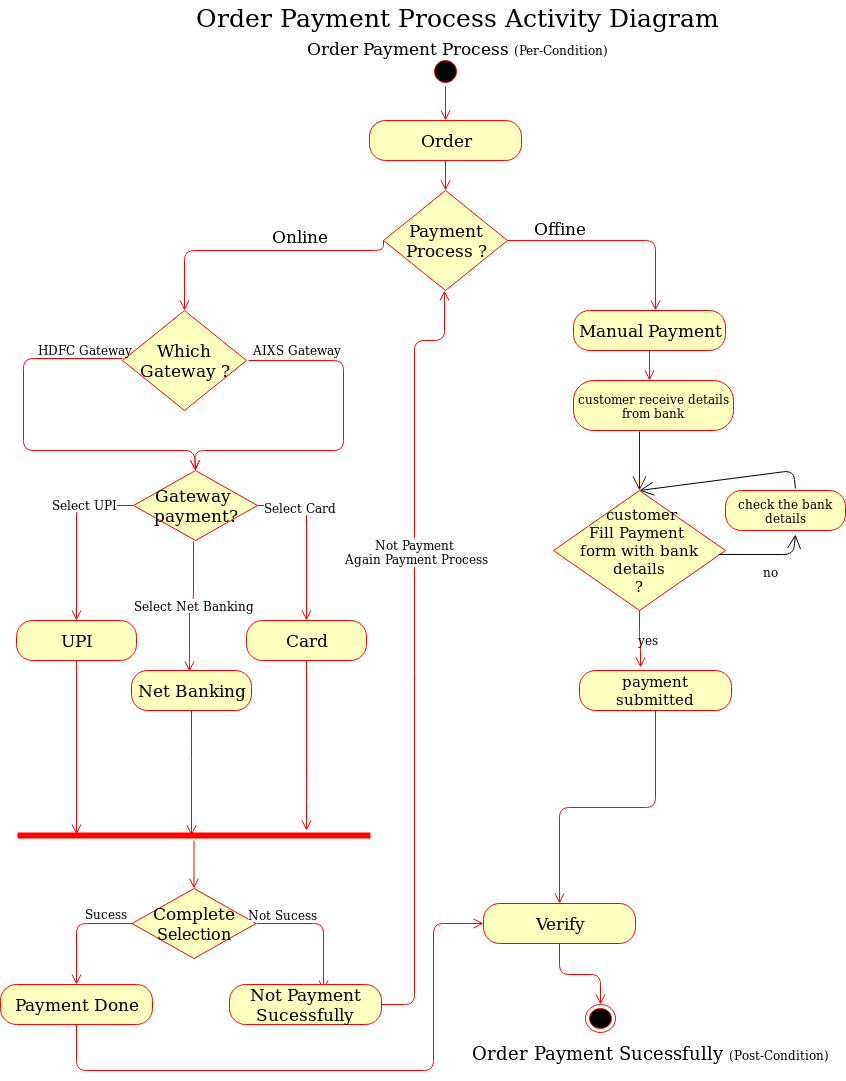

The diagram above was exported from draw.io. Its source (the exported page's mxGraphModel, read from the mxfile embedded in the PNG):
<mxGraphModel dx="1031" dy="582" grid="1" gridSize="10" guides="1" tooltips="1" connect="1" arrows="1" fold="1" page="1" pageScale="1" pageWidth="827" pageHeight="1169" math="0" shadow="0">
  <root>
    <mxCell id="0" />
    <mxCell id="1" parent="0" />
    <mxCell id="r_rDTBc7_rxu7jFoLrB0-2" value="" style="ellipse;html=1;shape=startState;fillColor=#000000;strokeColor=#ff0000;" parent="1" vertex="1">
      <mxGeometry x="447" y="136" width="30" height="30" as="geometry" />
    </mxCell>
    <mxCell id="r_rDTBc7_rxu7jFoLrB0-3" value="" style="edgeStyle=orthogonalEdgeStyle;html=1;verticalAlign=bottom;endArrow=open;endSize=8;strokeColor=#ff0000;entryX=0.5;entryY=0;entryDx=0;entryDy=0;" parent="1" source="r_rDTBc7_rxu7jFoLrB0-2" target="r_rDTBc7_rxu7jFoLrB0-4" edge="1">
      <mxGeometry relative="1" as="geometry">
        <mxPoint x="435" y="218" as="targetPoint" />
      </mxGeometry>
    </mxCell>
    <mxCell id="r_rDTBc7_rxu7jFoLrB0-4" value="&lt;font style=&quot;font-size: 17px&quot;&gt;Order&lt;/font&gt;" style="rounded=1;whiteSpace=wrap;html=1;arcSize=40;fontColor=#000000;fillColor=#ffffc0;strokeColor=#ff0000;" parent="1" vertex="1">
      <mxGeometry x="386" y="200" width="152" height="40" as="geometry" />
    </mxCell>
    <mxCell id="r_rDTBc7_rxu7jFoLrB0-23" value="" style="edgeStyle=orthogonalEdgeStyle;html=1;verticalAlign=bottom;endArrow=open;endSize=8;strokeColor=#ff0000;exitX=0.5;exitY=1;exitDx=0;exitDy=0;entryX=0;entryY=0.5;entryDx=0;entryDy=0;" parent="1" source="r_rDTBc7_rxu7jFoLrB0-21" target="r_rDTBc7_rxu7jFoLrB0-24" edge="1">
      <mxGeometry relative="1" as="geometry">
        <mxPoint x="213" y="918" as="targetPoint" />
        <mxPoint x="213" y="858" as="sourcePoint" />
        <Array as="points">
          <mxPoint x="93" y="1150" />
          <mxPoint x="450" y="1150" />
          <mxPoint x="450" y="1003" />
        </Array>
      </mxGeometry>
    </mxCell>
    <mxCell id="r_rDTBc7_rxu7jFoLrB0-24" value="&lt;font style=&quot;font-size: 17px&quot;&gt;Verify&lt;/font&gt;" style="rounded=1;whiteSpace=wrap;html=1;arcSize=40;fontColor=#000000;fillColor=#ffffc0;strokeColor=#ff0000;" parent="1" vertex="1">
      <mxGeometry x="500" y="983" width="152" height="40" as="geometry" />
    </mxCell>
    <mxCell id="r_rDTBc7_rxu7jFoLrB0-34" value="" style="ellipse;html=1;shape=endState;fillColor=#000000;strokeColor=#ff0000;" parent="1" vertex="1">
      <mxGeometry x="602" y="1084" width="30" height="28" as="geometry" />
    </mxCell>
    <mxCell id="r_rDTBc7_rxu7jFoLrB0-35" value="" style="edgeStyle=orthogonalEdgeStyle;html=1;verticalAlign=bottom;endArrow=open;endSize=8;strokeColor=#ff0000;entryX=0.5;entryY=0;entryDx=0;entryDy=0;exitX=0.5;exitY=1;exitDx=0;exitDy=0;" parent="1" source="r_rDTBc7_rxu7jFoLrB0-24" target="r_rDTBc7_rxu7jFoLrB0-34" edge="1">
      <mxGeometry relative="1" as="geometry">
        <mxPoint x="447" y="1000" as="targetPoint" />
        <mxPoint x="539.8571428571429" y="1035.1428571428573" as="sourcePoint" />
      </mxGeometry>
    </mxCell>
    <mxCell id="r_rDTBc7_rxu7jFoLrB0-36" value="&lt;font style=&quot;font-size: 17px&quot;&gt;Order Payment Process &lt;/font&gt;&lt;font&gt;&lt;font style=&quot;font-size: 12px&quot;&gt;(&lt;/font&gt;&lt;span style=&quot;font-size: 12px&quot;&gt;Per-Condition)&lt;/span&gt;&lt;br&gt;&lt;/font&gt;" style="text;html=1;resizable=0;points=[];autosize=1;align=left;verticalAlign=top;spacingTop=-4;shadow=1;" parent="1" vertex="1">
      <mxGeometry x="322" y="116" width="280" height="20" as="geometry" />
    </mxCell>
    <mxCell id="r_rDTBc7_rxu7jFoLrB0-37" value="&lt;font style=&quot;font-size: 18px&quot;&gt;Order Payment Sucessfully&amp;nbsp;&lt;/font&gt;(Post-Condition)" style="text;html=1;resizable=0;points=[];autosize=1;align=left;verticalAlign=top;spacingTop=-4;shadow=1;" parent="1" vertex="1">
      <mxGeometry x="487" y="1120" width="330" height="20" as="geometry" />
    </mxCell>
    <mxCell id="r_rDTBc7_rxu7jFoLrB0-38" value="&lt;font style=&quot;font-size: 25px&quot;&gt;Order Payment Process Activity Diagram&lt;/font&gt;" style="text;html=1;resizable=0;points=[];autosize=1;align=left;verticalAlign=middle;spacingTop=-4;shadow=1;" parent="1" vertex="1">
      <mxGeometry x="210.5" y="80" width="479" height="38" as="geometry" />
    </mxCell>
    <mxCell id="r_rDTBc7_rxu7jFoLrB0-5" value="" style="edgeStyle=orthogonalEdgeStyle;html=1;verticalAlign=bottom;endArrow=open;endSize=8;strokeColor=#ff0000;entryX=0.5;entryY=0;entryDx=0;entryDy=0;" parent="1" source="r_rDTBc7_rxu7jFoLrB0-4" target="r_rDTBc7_rxu7jFoLrB0-6" edge="1">
      <mxGeometry relative="1" as="geometry">
        <mxPoint x="125" y="28" as="targetPoint" />
      </mxGeometry>
    </mxCell>
    <mxCell id="r_rDTBc7_rxu7jFoLrB0-6" value="&lt;font style=&quot;font-size: 17px&quot;&gt;Payment&lt;br&gt;Process ?&lt;/font&gt;" style="rhombus;whiteSpace=wrap;html=1;fillColor=#ffffc0;strokeColor=#ff0000;" parent="1" vertex="1">
      <mxGeometry x="400" y="270" width="124" height="100" as="geometry" />
    </mxCell>
    <mxCell id="r_rDTBc7_rxu7jFoLrB0-7" value="&lt;font style=&quot;font-size: 17px&quot;&gt;Offine&lt;/font&gt;" style="edgeStyle=orthogonalEdgeStyle;html=1;align=left;verticalAlign=bottom;endArrow=open;endSize=8;strokeColor=#ff0000;exitX=1;exitY=0.5;exitDx=0;exitDy=0;" parent="1" source="r_rDTBc7_rxu7jFoLrB0-6" edge="1">
      <mxGeometry x="-0.7716" relative="1" as="geometry">
        <mxPoint x="672" y="390" as="targetPoint" />
        <mxPoint as="offset" />
        <mxPoint x="530" y="330" as="sourcePoint" />
      </mxGeometry>
    </mxCell>
    <mxCell id="r_rDTBc7_rxu7jFoLrB0-8" value="&lt;font style=&quot;font-size: 17px&quot;&gt;Online&lt;/font&gt;" style="edgeStyle=orthogonalEdgeStyle;html=1;align=left;verticalAlign=top;endArrow=open;endSize=8;strokeColor=#ff0000;exitX=0;exitY=0.5;exitDx=0;exitDy=0;entryX=0.5;entryY=0;entryDx=0;entryDy=0;" parent="1" source="r_rDTBc7_rxu7jFoLrB0-6" target="r_rDTBc7_rxu7jFoLrB0-83" edge="1">
      <mxGeometry x="-0.0843" y="-30" relative="1" as="geometry">
        <mxPoint x="201" y="380" as="targetPoint" />
        <Array as="points">
          <mxPoint x="201" y="330" />
        </Array>
        <mxPoint as="offset" />
      </mxGeometry>
    </mxCell>
    <mxCell id="r_rDTBc7_rxu7jFoLrB0-25" value="&lt;font style=&quot;font-size: 17px&quot;&gt;Manual Payment&lt;/font&gt;" style="rounded=1;whiteSpace=wrap;html=1;arcSize=40;fontColor=#000000;fillColor=#ffffc0;strokeColor=#ff0000;" parent="1" vertex="1">
      <mxGeometry x="590" y="390" width="152" height="40" as="geometry" />
    </mxCell>
    <mxCell id="r_rDTBc7_rxu7jFoLrB0-26" value="&lt;div&gt;&lt;span style=&quot;font-size: 15px&quot;&gt;&amp;nbsp;customer &lt;br&gt;&lt;/span&gt;&lt;/div&gt;&lt;div&gt;&lt;span style=&quot;font-size: 15px&quot;&gt;Fill Payment&amp;nbsp;&lt;/span&gt;&lt;/div&gt;&lt;div&gt;&lt;span style=&quot;font-size: 15px&quot;&gt;&lt;/span&gt;&lt;/div&gt;&lt;div&gt;&lt;span style=&quot;font-size: 15px&quot;&gt;form with bank details&lt;/span&gt;&lt;/div&gt;&lt;div&gt;&lt;span style=&quot;font-size: 15px&quot;&gt;?&lt;br&gt;&lt;/span&gt;&lt;/div&gt;&lt;div&gt;&lt;span style=&quot;font-size: 15px&quot;&gt;&lt;/span&gt;&lt;/div&gt;" style="rhombus;whiteSpace=wrap;html=1;fillColor=#ffffc0;strokeColor=#ff0000;" parent="1" vertex="1">
      <mxGeometry x="570" y="570" width="172" height="120" as="geometry" />
    </mxCell>
    <mxCell id="r_rDTBc7_rxu7jFoLrB0-29" value="&lt;font style=&quot;font-size: 15px&quot;&gt;payment submitted&lt;/font&gt;" style="rounded=1;whiteSpace=wrap;html=1;arcSize=40;fontColor=#000000;fillColor=#ffffc0;strokeColor=#ff0000;" parent="1" vertex="1">
      <mxGeometry x="596" y="750" width="152" height="40" as="geometry" />
    </mxCell>
    <mxCell id="r_rDTBc7_rxu7jFoLrB0-30" value="" style="edgeStyle=orthogonalEdgeStyle;html=1;verticalAlign=bottom;endArrow=open;endSize=8;strokeColor=#ff0000;startSize=1;jumpSize=2;exitX=0.5;exitY=1;exitDx=0;exitDy=0;" parent="1" source="r_rDTBc7_rxu7jFoLrB0-25" edge="1">
      <mxGeometry relative="1" as="geometry">
        <mxPoint x="666" y="460" as="targetPoint" />
        <mxPoint x="672" y="530" as="sourcePoint" />
      </mxGeometry>
    </mxCell>
    <mxCell id="r_rDTBc7_rxu7jFoLrB0-9" value="&lt;font style=&quot;font-size: 17px&quot;&gt;UPI&lt;/font&gt;" style="rounded=1;whiteSpace=wrap;html=1;arcSize=40;fontColor=#000000;fillColor=#ffffc0;strokeColor=#ff0000;" parent="1" vertex="1">
      <mxGeometry x="33" y="700" width="120" height="40" as="geometry" />
    </mxCell>
    <mxCell id="r_rDTBc7_rxu7jFoLrB0-10" value="" style="edgeStyle=orthogonalEdgeStyle;html=1;verticalAlign=bottom;endArrow=open;endSize=8;strokeColor=#ff0000;entryX=0.168;entryY=0.4;entryDx=0;entryDy=0;entryPerimeter=0;" parent="1" source="r_rDTBc7_rxu7jFoLrB0-9" target="r_rDTBc7_rxu7jFoLrB0-48" edge="1">
      <mxGeometry relative="1" as="geometry">
        <mxPoint x="93" y="890" as="targetPoint" />
      </mxGeometry>
    </mxCell>
    <mxCell id="r_rDTBc7_rxu7jFoLrB0-11" value="&lt;font style=&quot;font-size: 17px&quot;&gt;Net Banking&lt;/font&gt;" style="rounded=1;whiteSpace=wrap;html=1;arcSize=40;fontColor=#000000;fillColor=#ffffc0;strokeColor=#ff0000;" parent="1" vertex="1">
      <mxGeometry x="148" y="750" width="120" height="40" as="geometry" />
    </mxCell>
    <mxCell id="r_rDTBc7_rxu7jFoLrB0-12" value="&lt;font style=&quot;font-size: 17px&quot;&gt;Card&lt;/font&gt;" style="rounded=1;whiteSpace=wrap;html=1;arcSize=40;fontColor=#000000;fillColor=#ffffc0;strokeColor=#ff0000;" parent="1" vertex="1">
      <mxGeometry x="263" y="700" width="120" height="40" as="geometry" />
    </mxCell>
    <mxCell id="r_rDTBc7_rxu7jFoLrB0-13" value="" style="edgeStyle=orthogonalEdgeStyle;html=1;verticalAlign=bottom;endArrow=open;endSize=8;strokeColor=#ff0000;exitX=0.5;exitY=1;exitDx=0;exitDy=0;" parent="1" source="r_rDTBc7_rxu7jFoLrB0-12" target="r_rDTBc7_rxu7jFoLrB0-48" edge="1">
      <mxGeometry relative="1" as="geometry">
        <mxPoint x="323" y="890" as="targetPoint" />
        <mxPoint x="322.5" y="749.5" as="sourcePoint" />
        <Array as="points">
          <mxPoint x="323" y="870" />
          <mxPoint x="323" y="870" />
        </Array>
      </mxGeometry>
    </mxCell>
    <mxCell id="r_rDTBc7_rxu7jFoLrB0-14" value="&lt;span style=&quot;font-size: 17px&quot;&gt;Gateway&amp;nbsp;&lt;br&gt;&lt;/span&gt;&lt;font style=&quot;font-size: 17px&quot;&gt;payment?&lt;/font&gt;" style="rhombus;whiteSpace=wrap;html=1;fillColor=#ffffc0;strokeColor=#ff0000;" parent="1" vertex="1">
      <mxGeometry x="150" y="550" width="124" height="70" as="geometry" />
    </mxCell>
    <mxCell id="r_rDTBc7_rxu7jFoLrB0-15" value="" style="edgeStyle=orthogonalEdgeStyle;html=1;verticalAlign=bottom;endArrow=open;endSize=8;strokeColor=#ff0000;exitX=0;exitY=0.5;exitDx=0;exitDy=0;entryX=0.5;entryY=0;entryDx=0;entryDy=0;" parent="1" source="r_rDTBc7_rxu7jFoLrB0-14" target="r_rDTBc7_rxu7jFoLrB0-9" edge="1">
      <mxGeometry relative="1" as="geometry">
        <mxPoint x="93" y="690" as="targetPoint" />
        <mxPoint x="138" y="610" as="sourcePoint" />
        <Array as="points">
          <mxPoint x="93" y="585" />
        </Array>
      </mxGeometry>
    </mxCell>
    <mxCell id="r_rDTBc7_rxu7jFoLrB0-16" value="Select UPI" style="text;html=1;resizable=0;points=[];align=center;verticalAlign=middle;labelBackgroundColor=#ffffff;" parent="r_rDTBc7_rxu7jFoLrB0-15" vertex="1" connectable="0">
      <mxGeometry x="-0.4302" y="-2" relative="1" as="geometry">
        <mxPoint as="offset" />
      </mxGeometry>
    </mxCell>
    <mxCell id="r_rDTBc7_rxu7jFoLrB0-17" value="" style="edgeStyle=orthogonalEdgeStyle;html=1;verticalAlign=bottom;endArrow=open;endSize=8;strokeColor=#ff0000;entryX=0.5;entryY=0;entryDx=0;entryDy=0;" parent="1" edge="1">
      <mxGeometry relative="1" as="geometry">
        <mxPoint x="206" y="750.6666666666667" as="targetPoint" />
        <mxPoint x="210.16666666666674" y="620.9059139784945" as="sourcePoint" />
        <Array as="points">
          <mxPoint x="210" y="681" />
          <mxPoint x="206" y="681" />
          <mxPoint x="206" y="741" />
        </Array>
      </mxGeometry>
    </mxCell>
    <mxCell id="r_rDTBc7_rxu7jFoLrB0-18" value="Select Net Banking" style="text;html=1;resizable=0;points=[];align=center;verticalAlign=middle;labelBackgroundColor=#ffffff;" parent="r_rDTBc7_rxu7jFoLrB0-17" vertex="1" connectable="0">
      <mxGeometry x="-0.4186" relative="1" as="geometry">
        <mxPoint y="24.5" as="offset" />
      </mxGeometry>
    </mxCell>
    <mxCell id="r_rDTBc7_rxu7jFoLrB0-19" value="" style="edgeStyle=orthogonalEdgeStyle;html=1;verticalAlign=bottom;endArrow=open;endSize=8;strokeColor=#ff0000;entryX=0.5;entryY=0;entryDx=0;entryDy=0;exitX=1;exitY=0.5;exitDx=0;exitDy=0;" parent="1" source="r_rDTBc7_rxu7jFoLrB0-14" target="r_rDTBc7_rxu7jFoLrB0-12" edge="1">
      <mxGeometry relative="1" as="geometry">
        <mxPoint x="323" y="720" as="targetPoint" />
        <mxPoint x="290" y="610" as="sourcePoint" />
      </mxGeometry>
    </mxCell>
    <mxCell id="r_rDTBc7_rxu7jFoLrB0-20" value="Select Card" style="text;html=1;resizable=0;points=[];align=center;verticalAlign=middle;labelBackgroundColor=#ffffff;" parent="r_rDTBc7_rxu7jFoLrB0-19" vertex="1" connectable="0">
      <mxGeometry x="-0.4878" y="-1" relative="1" as="geometry">
        <mxPoint as="offset" />
      </mxGeometry>
    </mxCell>
    <mxCell id="r_rDTBc7_rxu7jFoLrB0-21" value="&lt;font style=&quot;font-size: 17px&quot;&gt;Payment Done&lt;/font&gt;" style="rounded=1;whiteSpace=wrap;html=1;arcSize=40;fontColor=#000000;fillColor=#ffffc0;strokeColor=#ff0000;" parent="1" vertex="1">
      <mxGeometry x="17" y="1064" width="152" height="40" as="geometry" />
    </mxCell>
    <mxCell id="r_rDTBc7_rxu7jFoLrB0-46" value="" style="edgeStyle=orthogonalEdgeStyle;html=1;verticalAlign=bottom;endArrow=open;endSize=8;strokeColor=#ff0000;exitX=1;exitY=0.5;exitDx=0;exitDy=0;entryX=0.5;entryY=0;entryDx=0;entryDy=0;" parent="1" target="r_rDTBc7_rxu7jFoLrB0-14" edge="1">
      <mxGeometry relative="1" as="geometry">
        <mxPoint x="211" y="530" as="targetPoint" />
        <mxPoint x="265" y="439.8571428571431" as="sourcePoint" />
        <Array as="points">
          <mxPoint x="360" y="440" />
          <mxPoint x="360" y="530" />
          <mxPoint x="211" y="530" />
        </Array>
      </mxGeometry>
    </mxCell>
    <mxCell id="r_rDTBc7_rxu7jFoLrB0-47" value="" style="edgeStyle=orthogonalEdgeStyle;html=1;verticalAlign=bottom;endArrow=open;endSize=8;strokeColor=#ff0000;entryX=0.5;entryY=0;entryDx=0;entryDy=0;exitX=0;exitY=0.5;exitDx=0;exitDy=0;" parent="1" target="r_rDTBc7_rxu7jFoLrB0-14" edge="1">
      <mxGeometry relative="1" as="geometry">
        <mxPoint x="107.28571428571445" y="529.7857142857147" as="targetPoint" />
        <mxPoint x="138.71428571428578" y="438.3571428571431" as="sourcePoint" />
        <Array as="points">
          <mxPoint x="40" y="438" />
          <mxPoint x="40" y="530" />
          <mxPoint x="211" y="530" />
        </Array>
      </mxGeometry>
    </mxCell>
    <mxCell id="r_rDTBc7_rxu7jFoLrB0-48" value="" style="shape=line;html=1;strokeWidth=6;strokeColor=#ff0000;" parent="1" vertex="1">
      <mxGeometry x="34" y="910" width="353" height="10" as="geometry" />
    </mxCell>
    <mxCell id="r_rDTBc7_rxu7jFoLrB0-57" value="" style="edgeStyle=orthogonalEdgeStyle;html=1;verticalAlign=bottom;endArrow=open;endSize=8;strokeColor=#ff0000;entryX=0.168;entryY=0.4;entryDx=0;entryDy=0;entryPerimeter=0;exitX=0.5;exitY=1;exitDx=0;exitDy=0;" parent="1" source="r_rDTBc7_rxu7jFoLrB0-11" edge="1">
      <mxGeometry relative="1" as="geometry">
        <mxPoint x="208.33333333333331" y="915" as="targetPoint" />
        <mxPoint x="208" y="791" as="sourcePoint" />
        <Array as="points">
          <mxPoint x="208" y="828" />
        </Array>
      </mxGeometry>
    </mxCell>
    <mxCell id="r_rDTBc7_rxu7jFoLrB0-61" value="&lt;span style=&quot;font-size: 17px&quot;&gt;Complete&lt;br&gt;&lt;/span&gt;&lt;font style=&quot;font-size: 16px&quot;&gt;Selection&lt;/font&gt;" style="rhombus;whiteSpace=wrap;html=1;fillColor=#ffffc0;strokeColor=#ff0000;" parent="1" vertex="1">
      <mxGeometry x="148.5" y="968" width="124" height="70" as="geometry" />
    </mxCell>
    <mxCell id="r_rDTBc7_rxu7jFoLrB0-62" value="" style="edgeStyle=orthogonalEdgeStyle;html=1;verticalAlign=bottom;endArrow=open;endSize=8;strokeColor=#ff0000;" parent="1" source="r_rDTBc7_rxu7jFoLrB0-48" target="r_rDTBc7_rxu7jFoLrB0-61" edge="1">
      <mxGeometry relative="1" as="geometry">
        <mxPoint x="207.16666666666674" y="979.6666666666667" as="targetPoint" />
        <mxPoint x="207.16666666666674" y="920" as="sourcePoint" />
        <Array as="points" />
      </mxGeometry>
    </mxCell>
    <mxCell id="r_rDTBc7_rxu7jFoLrB0-70" value="&lt;font style=&quot;font-size: 12px&quot;&gt;Sucess&lt;/font&gt;" style="edgeStyle=orthogonalEdgeStyle;html=1;align=left;verticalAlign=top;endArrow=open;endSize=8;strokeColor=#ff0000;entryX=0.5;entryY=0;entryDx=0;entryDy=0;exitX=0;exitY=0.5;exitDx=0;exitDy=0;" parent="1" source="r_rDTBc7_rxu7jFoLrB0-61" target="r_rDTBc7_rxu7jFoLrB0-21" edge="1">
      <mxGeometry x="-0.1633" y="-23" relative="1" as="geometry">
        <mxPoint x="70.16666666666674" y="1053.3333333333335" as="targetPoint" />
        <Array as="points">
          <mxPoint x="93" y="1003" />
        </Array>
        <mxPoint as="offset" />
        <mxPoint x="140.5" y="1003" as="sourcePoint" />
      </mxGeometry>
    </mxCell>
    <mxCell id="r_rDTBc7_rxu7jFoLrB0-71" value="" style="edgeStyle=orthogonalEdgeStyle;html=1;verticalAlign=bottom;endArrow=open;endSize=8;strokeColor=#ff0000;exitX=1;exitY=0.5;exitDx=0;exitDy=0;" parent="1" source="r_rDTBc7_rxu7jFoLrB0-61" edge="1">
      <mxGeometry relative="1" as="geometry">
        <mxPoint x="340" y="1070" as="targetPoint" />
        <mxPoint x="289.5" y="1002.8333333333335" as="sourcePoint" />
        <Array as="points">
          <mxPoint x="340" y="1003" />
          <mxPoint x="340" y="1070" />
        </Array>
      </mxGeometry>
    </mxCell>
    <mxCell id="r_rDTBc7_rxu7jFoLrB0-72" value="Not Sucess" style="text;html=1;resizable=0;points=[];align=center;verticalAlign=middle;labelBackgroundColor=#ffffff;" parent="r_rDTBc7_rxu7jFoLrB0-71" vertex="1" connectable="0">
      <mxGeometry x="-0.4878" y="-1" relative="1" as="geometry">
        <mxPoint x="-8.5" y="-11" as="offset" />
      </mxGeometry>
    </mxCell>
    <mxCell id="r_rDTBc7_rxu7jFoLrB0-75" value="&lt;span style=&quot;font-size: 17px&quot;&gt;Not Payment Sucessfully&lt;/span&gt;" style="rounded=1;whiteSpace=wrap;html=1;arcSize=40;fontColor=#000000;fillColor=#ffffc0;strokeColor=#ff0000;" parent="1" vertex="1">
      <mxGeometry x="246" y="1064" width="152" height="40" as="geometry" />
    </mxCell>
    <mxCell id="r_rDTBc7_rxu7jFoLrB0-76" value="" style="edgeStyle=orthogonalEdgeStyle;html=1;verticalAlign=bottom;endArrow=open;endSize=8;strokeColor=#ff0000;exitX=1;exitY=0.5;exitDx=0;exitDy=0;entryX=0.492;entryY=1;entryDx=0;entryDy=0;entryPerimeter=0;" parent="1" source="r_rDTBc7_rxu7jFoLrB0-75" target="r_rDTBc7_rxu7jFoLrB0-6" edge="1">
      <mxGeometry relative="1" as="geometry">
        <mxPoint x="461" y="380" as="targetPoint" />
        <mxPoint x="431" y="810" as="sourcePoint" />
        <Array as="points">
          <mxPoint x="431" y="1084" />
          <mxPoint x="431" y="420" />
          <mxPoint x="461" y="420" />
        </Array>
      </mxGeometry>
    </mxCell>
    <mxCell id="r_rDTBc7_rxu7jFoLrB0-77" value="Not Payment&amp;nbsp;&lt;br&gt;Again Payment Process" style="text;html=1;resizable=0;points=[];align=center;verticalAlign=middle;labelBackgroundColor=#ffffff;" parent="r_rDTBc7_rxu7jFoLrB0-76" vertex="1" connectable="0">
      <mxGeometry x="0.2513" y="-2" relative="1" as="geometry">
        <mxPoint as="offset" />
      </mxGeometry>
    </mxCell>
    <mxCell id="r_rDTBc7_rxu7jFoLrB0-83" value="&lt;span style=&quot;font-size: 17px&quot;&gt;Which &lt;br&gt;Gateway ?&lt;/span&gt;" style="rhombus;whiteSpace=wrap;html=1;fillColor=#ffffc0;strokeColor=#ff0000;" parent="1" vertex="1">
      <mxGeometry x="139" y="390" width="124" height="100" as="geometry" />
    </mxCell>
    <mxCell id="r_rDTBc7_rxu7jFoLrB0-84" value="AIXS Gateway" style="text;html=1;resizable=0;points=[];autosize=1;align=left;verticalAlign=top;spacingTop=-4;" parent="1" vertex="1">
      <mxGeometry x="268" y="420" width="90" height="20" as="geometry" />
    </mxCell>
    <mxCell id="r_rDTBc7_rxu7jFoLrB0-85" value="HDFC Gateway" style="text;html=1;resizable=0;points=[];autosize=1;align=left;verticalAlign=top;spacingTop=-4;" parent="1" vertex="1">
      <mxGeometry x="53" y="420" width="100" height="20" as="geometry" />
    </mxCell>
    <mxCell id="uQ962M5QuubaTpGFarWN-1" value="customer receive details from bank" style="rounded=1;whiteSpace=wrap;html=1;arcSize=40;fontColor=#000000;fillColor=#ffffc0;strokeColor=#ff0000;" parent="1" vertex="1">
      <mxGeometry x="590" y="460" width="160" height="50" as="geometry" />
    </mxCell>
    <mxCell id="uQ962M5QuubaTpGFarWN-5" value="" style="endArrow=open;endFill=1;endSize=12;html=1;entryX=0.5;entryY=0;entryDx=0;entryDy=0;fillColor=#a20025;strokeColor=#6F0000;" parent="1" target="r_rDTBc7_rxu7jFoLrB0-26" edge="1">
      <mxGeometry width="160" relative="1" as="geometry">
        <mxPoint x="656" y="511" as="sourcePoint" />
        <mxPoint x="180" y="1180" as="targetPoint" />
      </mxGeometry>
    </mxCell>
    <mxCell id="uQ962M5QuubaTpGFarWN-11" value="" style="edgeStyle=orthogonalEdgeStyle;html=1;align=left;verticalAlign=bottom;endArrow=open;endSize=8;strokeColor=#ff0000;exitX=0.5;exitY=1;exitDx=0;exitDy=0;entryX=0.401;entryY=-0.075;entryDx=0;entryDy=0;entryPerimeter=0;" parent="1" source="r_rDTBc7_rxu7jFoLrB0-26" target="r_rDTBc7_rxu7jFoLrB0-29" edge="1">
      <mxGeometry x="-1" relative="1" as="geometry">
        <mxPoint x="200" y="1200" as="targetPoint" />
        <Array as="points">
          <mxPoint x="656" y="720" />
          <mxPoint x="657" y="720" />
        </Array>
      </mxGeometry>
    </mxCell>
    <mxCell id="uQ962M5QuubaTpGFarWN-14" value="yes" style="text;html=1;resizable=0;points=[];autosize=1;align=left;verticalAlign=top;spacingTop=-4;" parent="1" vertex="1">
      <mxGeometry x="653" y="710" width="40" height="20" as="geometry" />
    </mxCell>
    <mxCell id="uQ962M5QuubaTpGFarWN-17" value="check the bank details" style="rounded=1;whiteSpace=wrap;html=1;arcSize=40;fontColor=#000000;fillColor=#ffffc0;strokeColor=#ff0000;" parent="1" vertex="1">
      <mxGeometry x="742" y="570" width="120" height="40" as="geometry" />
    </mxCell>
    <mxCell id="uQ962M5QuubaTpGFarWN-21" value="" style="endArrow=open;endFill=1;endSize=12;html=1;exitX=0.959;exitY=0.533;exitDx=0;exitDy=0;exitPerimeter=0;entryX=0.583;entryY=1.1;entryDx=0;entryDy=0;entryPerimeter=0;" parent="1" source="r_rDTBc7_rxu7jFoLrB0-26" target="uQ962M5QuubaTpGFarWN-17" edge="1">
      <mxGeometry width="160" relative="1" as="geometry">
        <mxPoint x="890" y="639" as="sourcePoint" />
        <mxPoint x="900" y="610" as="targetPoint" />
        <Array as="points">
          <mxPoint x="810" y="634" />
        </Array>
      </mxGeometry>
    </mxCell>
    <mxCell id="uQ962M5QuubaTpGFarWN-22" value="" style="endArrow=open;endFill=1;endSize=12;html=1;exitX=0.583;exitY=-0.05;exitDx=0;exitDy=0;exitPerimeter=0;" parent="1" source="uQ962M5QuubaTpGFarWN-17" edge="1">
      <mxGeometry width="160" relative="1" as="geometry">
        <mxPoint x="770" y="530" as="sourcePoint" />
        <mxPoint x="656" y="570" as="targetPoint" />
        <Array as="points">
          <mxPoint x="810" y="550" />
        </Array>
      </mxGeometry>
    </mxCell>
    <mxCell id="uQ962M5QuubaTpGFarWN-23" value="no" style="text;html=1;resizable=0;points=[];autosize=1;align=left;verticalAlign=top;spacingTop=-4;" parent="1" vertex="1">
      <mxGeometry x="778" y="642" width="30" height="20" as="geometry" />
    </mxCell>
    <mxCell id="uQ962M5QuubaTpGFarWN-25" value="" style="edgeStyle=orthogonalEdgeStyle;html=1;verticalAlign=bottom;endArrow=open;endSize=8;strokeColor=#ff0000;entryX=0.5;entryY=0;entryDx=0;entryDy=0;exitX=0.5;exitY=1;exitDx=0;exitDy=0;" parent="1" source="r_rDTBc7_rxu7jFoLrB0-29" target="r_rDTBc7_rxu7jFoLrB0-24" edge="1">
      <mxGeometry relative="1" as="geometry">
        <mxPoint x="140" y="1260" as="targetPoint" />
      </mxGeometry>
    </mxCell>
  </root>
</mxGraphModel>